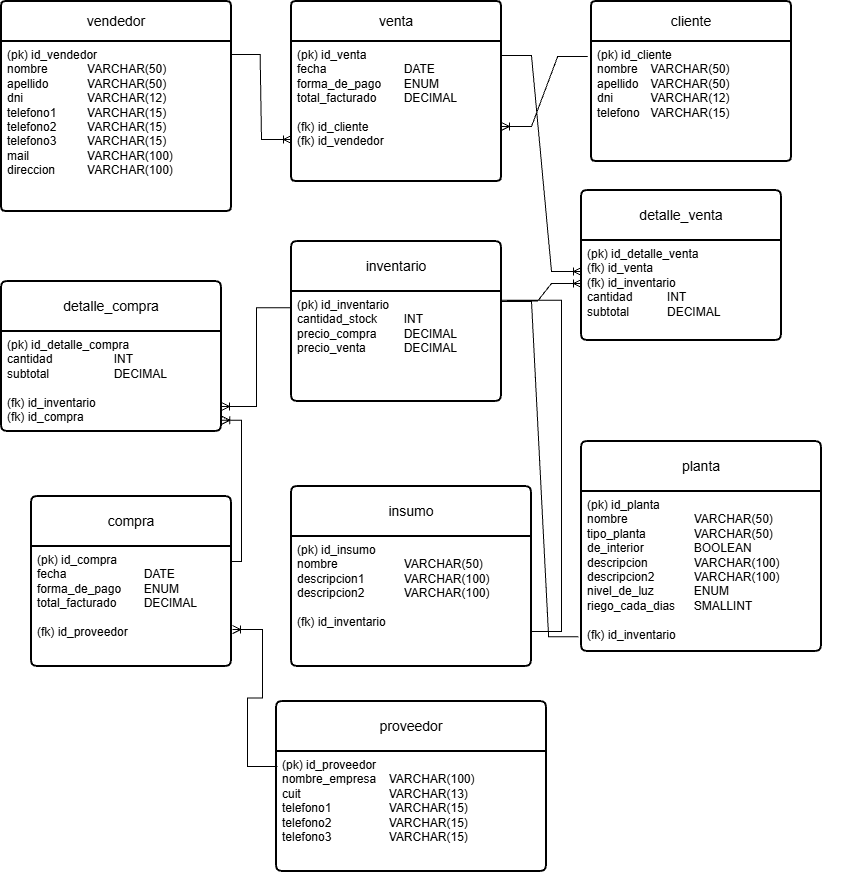

The diagram above was exported from draw.io. Its source (the exported page's mxGraphModel, read from the mxfile embedded in the PNG):
<mxGraphModel dx="2034" dy="905" grid="1" gridSize="10" guides="1" tooltips="1" connect="1" arrows="1" fold="1" page="1" pageScale="1" pageWidth="827" pageHeight="1169" math="0" shadow="0">
  <root>
    <mxCell id="0" />
    <mxCell id="1" parent="0" />
    <mxCell id="duCilvcD_45XXYMqwYU9-7" parent="1" style="swimlane;childLayout=stackLayout;horizontal=1;startSize=40;horizontalStack=0;rounded=1;fontSize=14;fontStyle=0;strokeWidth=2;resizeParent=0;resizeLast=1;shadow=0;dashed=0;align=center;arcSize=4;whiteSpace=wrap;html=1;" value="cliente" vertex="1">
      <mxGeometry height="160" width="200" x="600" y="20" as="geometry" />
    </mxCell>
    <mxCell id="duCilvcD_45XXYMqwYU9-8" parent="duCilvcD_45XXYMqwYU9-7" style="align=left;strokeColor=none;fillColor=none;spacingLeft=4;spacingRight=4;fontSize=12;verticalAlign=top;resizable=0;rotatable=0;part=1;html=1;whiteSpace=wrap;" value="(pk) id_cliente&lt;div&gt;nombre&lt;span style=&quot;white-space: pre;&quot;&gt;&#09;&lt;/span&gt;VARCHAR(50)&lt;/div&gt;&lt;div&gt;apellido&lt;span style=&quot;white-space: pre;&quot;&gt;&#09;&lt;/span&gt;VARCHAR(50)&lt;/div&gt;&lt;div&gt;dni&lt;span style=&quot;white-space: pre;&quot;&gt;&#09;&lt;/span&gt;&lt;span style=&quot;white-space: pre;&quot;&gt;&#09;&lt;/span&gt;VARCHAR(12)&lt;/div&gt;&lt;div&gt;telefono&lt;span style=&quot;white-space: pre;&quot;&gt;&#09;&lt;/span&gt;VARCHAR(15)&lt;/div&gt;" vertex="1">
      <mxGeometry height="120" width="200" y="40" as="geometry" />
    </mxCell>
    <mxCell id="duCilvcD_45XXYMqwYU9-10" parent="1" style="swimlane;childLayout=stackLayout;horizontal=1;startSize=40;horizontalStack=0;rounded=1;fontSize=14;fontStyle=0;strokeWidth=2;resizeParent=0;resizeLast=1;shadow=0;dashed=0;align=center;arcSize=4;whiteSpace=wrap;html=1;" value="venta" vertex="1">
      <mxGeometry height="180" width="210" x="300" y="20" as="geometry" />
    </mxCell>
    <mxCell id="duCilvcD_45XXYMqwYU9-11" parent="duCilvcD_45XXYMqwYU9-10" style="align=left;strokeColor=none;fillColor=none;spacingLeft=4;spacingRight=4;fontSize=12;verticalAlign=top;resizable=0;rotatable=0;part=1;html=1;whiteSpace=wrap;" value="(pk) id_venta&lt;div&gt;fecha&lt;span style=&quot;white-space: pre;&quot;&gt;&#09;&lt;/span&gt;&lt;span style=&quot;white-space: pre;&quot;&gt;&#09;&lt;/span&gt;&lt;span style=&quot;white-space: pre;&quot;&gt;&#09;&lt;/span&gt;DATE&lt;/div&gt;&lt;div&gt;forma_de_pago&lt;span style=&quot;white-space: pre;&quot;&gt;&#09;&lt;/span&gt;ENUM&lt;/div&gt;&lt;div&gt;total_facturado&lt;span style=&quot;white-space: pre;&quot;&gt;&#09;&lt;/span&gt;DECIMAL&lt;/div&gt;&lt;div&gt;&lt;br&gt;&lt;/div&gt;&lt;div&gt;&lt;div&gt;(fk) id_cliente&lt;/div&gt;&lt;div&gt;(fk) id_vendedor&lt;/div&gt;&lt;/div&gt;" vertex="1">
      <mxGeometry height="140" width="210" y="40" as="geometry" />
    </mxCell>
    <mxCell id="duCilvcD_45XXYMqwYU9-15" parent="1" style="swimlane;childLayout=stackLayout;horizontal=1;startSize=40;horizontalStack=0;rounded=1;fontSize=14;fontStyle=0;strokeWidth=2;resizeParent=0;resizeLast=1;shadow=0;dashed=0;align=center;arcSize=4;whiteSpace=wrap;html=1;" value="vendedor" vertex="1">
      <mxGeometry height="210" width="230" x="10" y="20" as="geometry" />
    </mxCell>
    <mxCell id="duCilvcD_45XXYMqwYU9-16" parent="duCilvcD_45XXYMqwYU9-15" style="align=left;strokeColor=none;fillColor=none;spacingLeft=4;spacingRight=4;fontSize=12;verticalAlign=top;resizable=0;rotatable=0;part=1;html=1;whiteSpace=wrap;" value="&lt;div&gt;(pk) id_vendedor&lt;/div&gt;&lt;div&gt;nombre&lt;span style=&quot;white-space: pre;&quot;&gt;&#09;&lt;span style=&quot;white-space: pre;&quot;&gt;&#09;&lt;/span&gt;&lt;/span&gt;VARCHAR(50)&lt;/div&gt;&lt;div&gt;apellido&lt;span style=&quot;white-space: pre;&quot;&gt;&#09;&lt;span style=&quot;white-space: pre;&quot;&gt;&#09;&lt;/span&gt;&lt;/span&gt;&lt;span style=&quot;background-color: transparent; color: light-dark(rgb(0, 0, 0), rgb(255, 255, 255));&quot;&gt;VARCHAR(50)&lt;/span&gt;&lt;/div&gt;&lt;div&gt;dni&lt;span style=&quot;white-space: pre;&quot;&gt;&#09;&lt;/span&gt;&lt;span style=&quot;white-space: pre;&quot;&gt;&#09;&lt;span style=&quot;white-space: pre;&quot;&gt;&#09;&lt;/span&gt;&lt;/span&gt;VARCHAR(12)&lt;/div&gt;&lt;div&gt;telefono1&lt;span style=&quot;white-space: pre;&quot;&gt;&#09;&lt;/span&gt;&lt;span style=&quot;white-space: pre;&quot;&gt;&#09;&lt;/span&gt;VARCHAR(15)&lt;/div&gt;&lt;div&gt;telefono2&lt;span style=&quot;white-space: pre;&quot;&gt;&#09;&lt;/span&gt;&lt;span style=&quot;white-space: pre;&quot;&gt;&#09;&lt;/span&gt;&lt;span style=&quot;background-color: transparent; color: light-dark(rgb(0, 0, 0), rgb(255, 255, 255));&quot;&gt;VARCHAR(15)&lt;/span&gt;&lt;/div&gt;&lt;div&gt;telefono3&lt;span style=&quot;white-space: pre;&quot;&gt;&#09;&lt;/span&gt;&lt;span style=&quot;white-space: pre;&quot;&gt;&#09;&lt;/span&gt;&lt;span style=&quot;background-color: transparent; color: light-dark(rgb(0, 0, 0), rgb(255, 255, 255));&quot;&gt;VARCHAR(15)&lt;/span&gt;&lt;/div&gt;&lt;div&gt;mail&lt;span style=&quot;white-space: pre;&quot;&gt;&#09;&lt;/span&gt;&lt;span style=&quot;white-space: pre;&quot;&gt;&#09;&lt;/span&gt;&lt;span style=&quot;white-space: pre;&quot;&gt;&#09;&lt;/span&gt;VARCHAR(100)&lt;/div&gt;&lt;div&gt;direccion&lt;span style=&quot;white-space: pre;&quot;&gt;&#09;&lt;/span&gt;&lt;span style=&quot;white-space: pre;&quot;&gt;&#09;&lt;/span&gt;VARCHAR(100)&lt;/div&gt;&lt;div&gt;&lt;br&gt;&lt;/div&gt;" vertex="1">
      <mxGeometry height="170" width="230" y="40" as="geometry" />
    </mxCell>
    <mxCell id="70xsZ2H3TNLMw8Q-ilXR-1" edge="1" parent="1" source="duCilvcD_45XXYMqwYU9-18" style="edgeStyle=orthogonalEdgeStyle;rounded=0;orthogonalLoop=1;jettySize=auto;html=1;entryX=1;entryY=0.75;entryDx=0;entryDy=0;defaultLabelBackgroundColor=page;endArrow=ERoneToMany;endFill=0;exitX=-0.002;exitY=0.147;exitDx=0;exitDy=0;exitPerimeter=0;" target="duCilvcD_45XXYMqwYU9-29">
      <mxGeometry relative="1" x="0.0854" as="geometry">
        <mxPoint x="300" y="330" as="sourcePoint" />
      </mxGeometry>
    </mxCell>
    <mxCell id="duCilvcD_45XXYMqwYU9-17" parent="1" style="swimlane;childLayout=stackLayout;horizontal=1;startSize=50;horizontalStack=0;rounded=1;fontSize=14;fontStyle=0;strokeWidth=2;resizeParent=0;resizeLast=1;shadow=0;dashed=0;align=center;arcSize=4;whiteSpace=wrap;html=1;" value="inventario" vertex="1">
      <mxGeometry height="160" width="210" x="300" y="260" as="geometry" />
    </mxCell>
    <mxCell id="duCilvcD_45XXYMqwYU9-18" parent="duCilvcD_45XXYMqwYU9-17" style="align=left;strokeColor=none;fillColor=none;spacingLeft=4;spacingRight=4;fontSize=12;verticalAlign=top;resizable=0;rotatable=0;part=1;html=1;whiteSpace=wrap;" value="&lt;div&gt;(pk) id_inventario&lt;/div&gt;&lt;div&gt;cantidad_stock&lt;span style=&quot;white-space: pre;&quot;&gt;&#09;&lt;/span&gt;INT&lt;/div&gt;&lt;div&gt;precio_compra&lt;span style=&quot;white-space: pre;&quot;&gt;&#09;&lt;/span&gt;DECIMAL&lt;/div&gt;&lt;div&gt;precio_venta&lt;span style=&quot;white-space: pre;&quot;&gt;&#09;&lt;/span&gt;&lt;span style=&quot;white-space: pre;&quot;&gt;&#09;&lt;/span&gt;DECIMAL&lt;/div&gt;&lt;div&gt;&lt;br&gt;&lt;/div&gt;&lt;div&gt;&lt;br&gt;&lt;/div&gt;" vertex="1">
      <mxGeometry height="110" width="210" y="50" as="geometry" />
    </mxCell>
    <mxCell id="duCilvcD_45XXYMqwYU9-22" parent="1" style="swimlane;childLayout=stackLayout;horizontal=1;startSize=50;horizontalStack=0;rounded=1;fontSize=14;fontStyle=0;strokeWidth=2;resizeParent=0;resizeLast=1;shadow=0;dashed=0;align=center;arcSize=4;whiteSpace=wrap;html=1;" value="detalle_venta" vertex="1">
      <mxGeometry height="150" width="200" x="590" y="209" as="geometry" />
    </mxCell>
    <mxCell id="duCilvcD_45XXYMqwYU9-23" parent="duCilvcD_45XXYMqwYU9-22" style="align=left;strokeColor=none;fillColor=none;spacingLeft=4;spacingRight=4;fontSize=12;verticalAlign=top;resizable=0;rotatable=0;part=1;html=1;whiteSpace=wrap;" value="&lt;div&gt;(pk) id_detalle_venta&lt;/div&gt;&lt;div&gt;(fk) id_venta&lt;/div&gt;&lt;div&gt;(fk) id_inventario&lt;/div&gt;&lt;div&gt;cantidad&lt;span style=&quot;white-space: pre;&quot;&gt;&#09;&lt;/span&gt;&lt;span style=&quot;white-space: pre;&quot;&gt;&#09;&lt;/span&gt;INT&lt;/div&gt;&lt;div&gt;subtotal&lt;span style=&quot;white-space: pre;&quot;&gt;&#09;&lt;/span&gt;&lt;span style=&quot;white-space: pre;&quot;&gt;&#09;&lt;/span&gt;DECIMAL&lt;/div&gt;" vertex="1">
      <mxGeometry height="100" width="200" y="50" as="geometry" />
    </mxCell>
    <mxCell id="duCilvcD_45XXYMqwYU9-24" parent="1" style="swimlane;childLayout=stackLayout;horizontal=1;startSize=50;horizontalStack=0;rounded=1;fontSize=14;fontStyle=0;strokeWidth=2;resizeParent=0;resizeLast=1;shadow=0;dashed=0;align=center;arcSize=4;whiteSpace=wrap;html=1;" value="planta" vertex="1">
      <mxGeometry height="210" width="240" x="590" y="460" as="geometry" />
    </mxCell>
    <mxCell id="duCilvcD_45XXYMqwYU9-25" parent="duCilvcD_45XXYMqwYU9-24" style="align=left;strokeColor=none;fillColor=none;spacingLeft=4;spacingRight=4;fontSize=12;verticalAlign=top;resizable=0;rotatable=0;part=1;html=1;whiteSpace=wrap;" value="&lt;div&gt;(pk) id_planta&lt;/div&gt;&lt;div&gt;nombre&lt;span style=&quot;white-space: pre;&quot;&gt;&#09;&lt;/span&gt;&lt;span style=&quot;white-space: pre;&quot;&gt;&#09;&lt;/span&gt;&lt;span style=&quot;white-space: pre;&quot;&gt;&#09;&lt;/span&gt;VARCHAR(50)&lt;/div&gt;&lt;div&gt;tipo_planta&lt;span style=&quot;white-space: pre;&quot;&gt;&#09;&lt;/span&gt;&lt;span style=&quot;white-space: pre;&quot;&gt;&#09;&lt;/span&gt;VARCHAR(50)&lt;span style=&quot;white-space: pre;&quot;&gt;&#09;&lt;/span&gt;&lt;span style=&quot;white-space: pre;&quot;&gt;&#09;&lt;/span&gt;&lt;span style=&quot;white-space: pre;&quot;&gt;&#09;&lt;/span&gt;&lt;/div&gt;&lt;div&gt;de_interior&lt;span style=&quot;white-space: pre;&quot;&gt;&#09;&lt;/span&gt;&lt;span style=&quot;white-space: pre;&quot;&gt;&#09;&lt;/span&gt;BOOLEAN&lt;/div&gt;&lt;div&gt;descripcion&lt;span style=&quot;white-space: pre;&quot;&gt;&#09;&lt;/span&gt;&lt;span style=&quot;white-space: pre;&quot;&gt;&#09;&lt;/span&gt;VARCHAR(100)&lt;/div&gt;&lt;div&gt;descripcion2&lt;span style=&quot;white-space: pre;&quot;&gt;&#09;&lt;/span&gt;&lt;span style=&quot;white-space: pre;&quot;&gt;&#09;&lt;/span&gt;VARCHAR(100)&lt;/div&gt;&lt;div&gt;nivel_de_luz&lt;span style=&quot;white-space: pre;&quot;&gt;&#09;&lt;/span&gt;&lt;span style=&quot;white-space: pre;&quot;&gt;&#09;&lt;/span&gt;ENUM&lt;/div&gt;&lt;div&gt;riego_cada_dias&lt;span style=&quot;white-space: pre;&quot;&gt;&#09;&lt;/span&gt;SMALLINT&lt;/div&gt;&lt;div&gt;&lt;br&gt;&lt;/div&gt;&lt;div&gt;(fk) id_inventario&lt;/div&gt;" vertex="1">
      <mxGeometry height="160" width="240" y="50" as="geometry" />
    </mxCell>
    <mxCell id="duCilvcD_45XXYMqwYU9-26" parent="1" style="swimlane;childLayout=stackLayout;horizontal=1;startSize=50;horizontalStack=0;rounded=1;fontSize=14;fontStyle=0;strokeWidth=2;resizeParent=0;resizeLast=1;shadow=0;dashed=0;align=center;arcSize=4;whiteSpace=wrap;html=1;" value="insumo" vertex="1">
      <mxGeometry height="180" width="240" x="300" y="505" as="geometry" />
    </mxCell>
    <mxCell id="duCilvcD_45XXYMqwYU9-27" parent="duCilvcD_45XXYMqwYU9-26" style="align=left;strokeColor=none;fillColor=none;spacingLeft=4;spacingRight=4;fontSize=12;verticalAlign=top;resizable=0;rotatable=0;part=1;html=1;whiteSpace=wrap;" value="&lt;div&gt;(pk) id_insumo&lt;span style=&quot;white-space: pre;&quot;&gt;&#09;&lt;/span&gt;&lt;/div&gt;&lt;div&gt;nombre&lt;span style=&quot;white-space: pre;&quot;&gt;&#09;&lt;/span&gt;&lt;span style=&quot;white-space: pre;&quot;&gt;&#09;&lt;/span&gt;&lt;span style=&quot;white-space: pre;&quot;&gt;&#09;&lt;/span&gt;VARCHAR(50)&lt;/div&gt;&lt;div&gt;descripcion1&amp;nbsp;&amp;nbsp;&lt;span style=&quot;white-space: pre;&quot;&gt;&#09;&lt;/span&gt;&lt;span style=&quot;white-space: pre;&quot;&gt;&#09;&lt;/span&gt;VARCHAR(100)&lt;/div&gt;&lt;div&gt;descripcion2&lt;span style=&quot;white-space: pre;&quot;&gt;&#09;&lt;/span&gt;&lt;span style=&quot;white-space: pre;&quot;&gt;&#09;&lt;/span&gt;VARCHAR(100)&lt;/div&gt;&lt;div&gt;&lt;br&gt;&lt;/div&gt;&lt;div&gt;(fk) id_inventario&lt;/div&gt;&lt;div&gt;&lt;br&gt;&lt;/div&gt;&lt;div&gt;&lt;br&gt;&lt;/div&gt;" vertex="1">
      <mxGeometry height="130" width="240" y="50" as="geometry" />
    </mxCell>
    <mxCell id="duCilvcD_45XXYMqwYU9-28" parent="1" style="swimlane;childLayout=stackLayout;horizontal=1;startSize=50;horizontalStack=0;rounded=1;fontSize=14;fontStyle=0;strokeWidth=2;resizeParent=0;resizeLast=1;shadow=0;dashed=0;align=center;arcSize=4;whiteSpace=wrap;html=1;" value="detalle_compra" vertex="1">
      <mxGeometry height="150" width="220" x="10" y="300" as="geometry" />
    </mxCell>
    <mxCell id="duCilvcD_45XXYMqwYU9-29" parent="duCilvcD_45XXYMqwYU9-28" style="align=left;strokeColor=none;fillColor=none;spacingLeft=4;spacingRight=4;fontSize=12;verticalAlign=top;resizable=0;rotatable=0;part=1;html=1;whiteSpace=wrap;" value="&lt;div&gt;(pk) id_detalle_compra&amp;nbsp;&lt;/div&gt;&lt;div&gt;cantidad&lt;span style=&quot;white-space: pre;&quot;&gt;&#09;&lt;/span&gt;&lt;span style=&quot;white-space: pre;&quot;&gt;&#09;&lt;/span&gt;&lt;span style=&quot;white-space: pre;&quot;&gt;&#09;&lt;/span&gt;INT&lt;span style=&quot;white-space: pre;&quot;&gt;&#09;&lt;/span&gt;&lt;/div&gt;&lt;div&gt;subtotal&lt;span style=&quot;white-space: pre;&quot;&gt;&#09;&lt;/span&gt;&lt;span style=&quot;white-space: pre;&quot;&gt;&#09;&lt;/span&gt;&lt;span style=&quot;white-space: pre;&quot;&gt;&#09;&lt;/span&gt;DECIMAL&lt;/div&gt;&lt;div&gt;&lt;div&gt;&lt;span style=&quot;background-color: transparent; color: light-dark(rgb(0, 0, 0), rgb(255, 255, 255));&quot;&gt;&lt;br&gt;&lt;/span&gt;&lt;/div&gt;&lt;div&gt;&lt;span style=&quot;background-color: transparent; color: light-dark(rgb(0, 0, 0), rgb(255, 255, 255));&quot;&gt;(fk) id_inventario&lt;span style=&quot;white-space: pre;&quot;&gt;&#09;&lt;/span&gt;&lt;/span&gt;&lt;/div&gt;&lt;div&gt;(fk) id_compra&lt;/div&gt;&lt;/div&gt;" vertex="1">
      <mxGeometry height="100" width="220" y="50" as="geometry" />
    </mxCell>
    <mxCell id="duCilvcD_45XXYMqwYU9-30" parent="1" style="swimlane;childLayout=stackLayout;horizontal=1;startSize=50;horizontalStack=0;rounded=1;fontSize=14;fontStyle=0;strokeWidth=2;resizeParent=0;resizeLast=1;shadow=0;dashed=0;align=center;arcSize=4;whiteSpace=wrap;html=1;" value="compra" vertex="1">
      <mxGeometry height="170" width="200" x="40" y="515" as="geometry" />
    </mxCell>
    <mxCell id="duCilvcD_45XXYMqwYU9-31" parent="duCilvcD_45XXYMqwYU9-30" style="align=left;strokeColor=none;fillColor=none;spacingLeft=4;spacingRight=4;fontSize=12;verticalAlign=top;resizable=0;rotatable=0;part=1;html=1;whiteSpace=wrap;" value="&lt;div&gt;(pk) id_compra&lt;/div&gt;&lt;div&gt;fecha&lt;span style=&quot;white-space: pre;&quot;&gt;&#09;&lt;/span&gt;&lt;span style=&quot;white-space: pre;&quot;&gt;&#09;&lt;span style=&quot;white-space: pre;&quot;&gt;&#09;&lt;/span&gt;&lt;/span&gt;DATE&lt;/div&gt;&lt;div&gt;forma_de_pago&lt;span style=&quot;white-space: pre;&quot;&gt;&#09;&lt;/span&gt;ENUM&lt;/div&gt;&lt;div&gt;total_facturado&lt;span style=&quot;white-space: pre;&quot;&gt;&#09;&lt;/span&gt;DECIMAL&lt;/div&gt;&lt;div&gt;&lt;br&gt;&lt;/div&gt;&lt;div&gt;(fk) id_proveedor&lt;/div&gt;" vertex="1">
      <mxGeometry height="120" width="200" y="50" as="geometry" />
    </mxCell>
    <mxCell id="duCilvcD_45XXYMqwYU9-32" parent="1" style="swimlane;childLayout=stackLayout;horizontal=1;startSize=50;horizontalStack=0;rounded=1;fontSize=14;fontStyle=0;strokeWidth=2;resizeParent=0;resizeLast=1;shadow=0;dashed=0;align=center;arcSize=4;whiteSpace=wrap;html=1;" value="proveedor" vertex="1">
      <mxGeometry height="170" width="270" x="285" y="720" as="geometry" />
    </mxCell>
    <mxCell id="duCilvcD_45XXYMqwYU9-33" parent="duCilvcD_45XXYMqwYU9-32" style="align=left;strokeColor=none;fillColor=none;spacingLeft=4;spacingRight=4;fontSize=12;verticalAlign=top;resizable=0;rotatable=0;part=1;html=1;whiteSpace=wrap;" value="&lt;div&gt;(pk) id_proveedor&lt;/div&gt;&lt;div&gt;nombre_empresa&lt;span style=&quot;white-space: pre;&quot;&gt;&#09;&lt;/span&gt;VARCHAR(100)&lt;/div&gt;&lt;div&gt;cuit&lt;span style=&quot;white-space: pre;&quot;&gt;&#09;&lt;/span&gt;&lt;span style=&quot;white-space: pre;&quot;&gt;&#09;&lt;/span&gt;&lt;span style=&quot;white-space: pre;&quot;&gt;&#09;&lt;/span&gt;&lt;span style=&quot;white-space: pre;&quot;&gt;&#09;&lt;/span&gt;VARCHAR(13)&lt;/div&gt;&lt;div&gt;telefono1&lt;span style=&quot;white-space: pre;&quot;&gt;&#09;&lt;/span&gt;&lt;span style=&quot;white-space: pre;&quot;&gt;&#09;&lt;/span&gt;&lt;span style=&quot;white-space: pre;&quot;&gt;&#09;&lt;/span&gt;VARCHAR(15)&lt;/div&gt;&lt;div&gt;telefono2&lt;span style=&quot;white-space: pre;&quot;&gt;&#09;&lt;/span&gt;&lt;span style=&quot;white-space: pre;&quot;&gt;&#09;&lt;/span&gt;&lt;span style=&quot;white-space: pre;&quot;&gt;&#09;&lt;/span&gt;&lt;span style=&quot;background-color: transparent; color: light-dark(rgb(0, 0, 0), rgb(255, 255, 255));&quot;&gt;VARCHAR(15)&lt;/span&gt;&lt;/div&gt;&lt;div&gt;telefono3&lt;span style=&quot;white-space: pre;&quot;&gt;&#09;&lt;/span&gt;&lt;span style=&quot;white-space: pre;&quot;&gt;&#09;&lt;/span&gt;&lt;span style=&quot;white-space: pre;&quot;&gt;&#09;&lt;/span&gt;&lt;span style=&quot;background-color: transparent; color: light-dark(rgb(0, 0, 0), rgb(255, 255, 255));&quot;&gt;VARCHAR(15)&lt;/span&gt;&lt;/div&gt;" vertex="1">
      <mxGeometry height="120" width="270" y="50" as="geometry" />
    </mxCell>
    <mxCell id="duCilvcD_45XXYMqwYU9-35" edge="1" parent="1" source="duCilvcD_45XXYMqwYU9-16" style="edgeStyle=entityRelationEdgeStyle;fontSize=12;html=1;endArrow=ERoneToMany;rounded=0;entryX=0;entryY=0.7;entryDx=0;entryDy=0;exitX=0.994;exitY=0.076;exitDx=0;exitDy=0;exitPerimeter=0;entryPerimeter=0;" target="duCilvcD_45XXYMqwYU9-11" value="">
      <mxGeometry height="100" relative="1" width="100" as="geometry">
        <mxPoint x="240" y="80" as="sourcePoint" />
        <mxPoint x="310" y="-20" as="targetPoint" />
      </mxGeometry>
    </mxCell>
    <mxCell id="duCilvcD_45XXYMqwYU9-38" edge="1" parent="1" source="duCilvcD_45XXYMqwYU9-11" style="edgeStyle=entityRelationEdgeStyle;fontSize=12;html=1;endArrow=ERmanyToOne;startArrow=ERoneToMany;rounded=0;exitX=1;exitY=0.607;exitDx=0;exitDy=0;exitPerimeter=0;entryX=-0.019;entryY=0.125;entryDx=0;entryDy=0;entryPerimeter=0;" target="duCilvcD_45XXYMqwYU9-8" value="">
      <mxGeometry height="100" relative="1" width="100" as="geometry">
        <mxPoint x="490" y="230" as="sourcePoint" />
        <mxPoint x="570" y="90" as="targetPoint" />
      </mxGeometry>
    </mxCell>
    <mxCell id="duCilvcD_45XXYMqwYU9-40" edge="1" parent="1" source="duCilvcD_45XXYMqwYU9-11" style="edgeStyle=entityRelationEdgeStyle;fontSize=12;html=1;endArrow=ERoneToMany;endFill=1;rounded=0;exitX=1;exitY=0.1;exitDx=0;exitDy=0;exitPerimeter=0;" value="">
      <mxGeometry height="100" relative="1" width="100" x="-0.0756" as="geometry">
        <mxPoint x="370" y="330" as="sourcePoint" />
        <mxPoint x="590" y="290" as="targetPoint" />
      </mxGeometry>
    </mxCell>
    <mxCell id="duCilvcD_45XXYMqwYU9-41" edge="1" parent="1" source="duCilvcD_45XXYMqwYU9-18" style="edgeStyle=entityRelationEdgeStyle;fontSize=12;html=1;endArrow=ERoneToMany;rounded=0;endFill=0;exitX=1.029;exitY=0.087;exitDx=0;exitDy=0;exitPerimeter=0;" value="">
      <mxGeometry height="100" relative="1" width="100" x="0.3933" as="geometry">
        <mxPoint x="540" y="320" as="sourcePoint" />
        <mxPoint x="590" y="302" as="targetPoint" />
      </mxGeometry>
    </mxCell>
    <mxCell id="duCilvcD_45XXYMqwYU9-43" edge="1" parent="1" style="edgeStyle=entityRelationEdgeStyle;fontSize=12;html=1;endArrow=ERoneOptionalToOne;startArrow=ERoneToOne;rounded=0;entryX=-0.012;entryY=0.908;entryDx=0;entryDy=0;entryPerimeter=0;snapToPoint=1;" target="duCilvcD_45XXYMqwYU9-25" value="">
      <mxGeometry height="100" relative="1" width="100" as="geometry">
        <mxPoint x="510" y="320" as="sourcePoint" />
        <mxPoint x="470" y="430" as="targetPoint" />
      </mxGeometry>
    </mxCell>
    <mxCell id="duCilvcD_45XXYMqwYU9-52" edge="1" parent="1" style="edgeStyle=entityRelationEdgeStyle;fontSize=12;html=1;startArrow=ERoneOptionalToOne;endArrow=ERoneToOne;rounded=0;entryX=1;entryY=0.079;entryDx=0;entryDy=0;entryPerimeter=0;" target="duCilvcD_45XXYMqwYU9-18" value="">
      <mxGeometry height="100" relative="1" width="100" as="geometry">
        <mxPoint x="540" y="650" as="sourcePoint" />
        <mxPoint x="550" y="390" as="targetPoint" />
      </mxGeometry>
    </mxCell>
    <mxCell id="duCilvcD_45XXYMqwYU9-53" edge="1" parent="1" style="edgeStyle=entityRelationEdgeStyle;fontSize=12;html=1;startArrow=ERoneToMany;endArrow=ERmanyToOne;rounded=0;entryX=0.004;entryY=0.125;entryDx=0;entryDy=0;entryPerimeter=0;" target="duCilvcD_45XXYMqwYU9-33" value="">
      <mxGeometry height="100" relative="1" width="100" x="0.0006" as="geometry">
        <mxPoint x="241" y="648.04" as="sourcePoint" />
        <mxPoint x="521.89" y="789.96" as="targetPoint" />
      </mxGeometry>
    </mxCell>
    <mxCell id="LoX5LBYRcI_Ym8Z8TorF-1" edge="1" parent="1" style="edgeStyle=orthogonalEdgeStyle;rounded=0;orthogonalLoop=1;jettySize=auto;html=1;entryX=1.001;entryY=0.888;entryDx=0;entryDy=0;entryPerimeter=0;endArrow=ERoneToMany;endFill=0;" target="duCilvcD_45XXYMqwYU9-29">
      <mxGeometry relative="1" x="-0.0046" as="geometry">
        <Array as="points">
          <mxPoint x="250" y="580" />
          <mxPoint x="250" y="438.8" />
        </Array>
        <mxPoint x="240" y="580" as="sourcePoint" />
      </mxGeometry>
    </mxCell>
  </root>
</mxGraphModel>